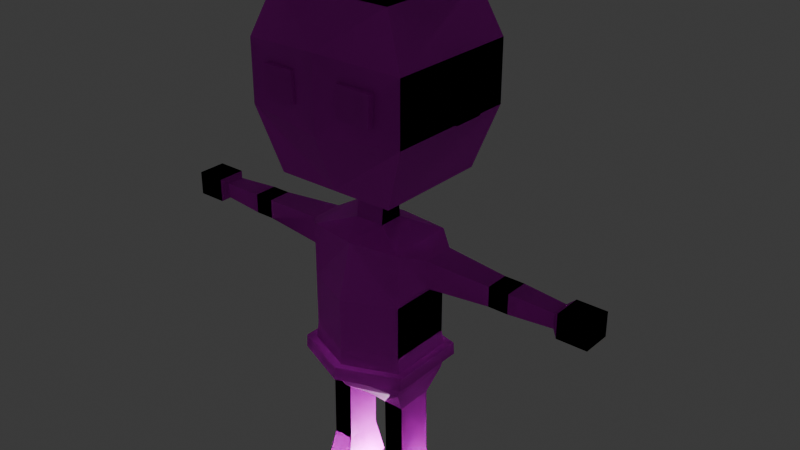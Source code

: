# Source: l.blend  (saved by Blender 4.0.36; exported with 4.5.12 LTS)
import bpy
from mathutils import Matrix  # noqa: F401  (used for matrix-valued properties, if any)

bpy.ops.wm.read_factory_settings(use_empty=True)
scene = bpy.context.scene
scene.name = 'Scene'

# ---- collections
col_collection = bpy.data.collections.new('Collection'); scene.collection.children.link(col_collection)

# ---- images (referenced by path relative to the original .blend; pixels are not part of the script)
import os
ASSET_DIR = os.environ.get("B2B_ASSET_DIR", "")  # directory of the original .blend (textures are referenced by path, not embedded)
HERE = os.path.dirname(os.path.abspath(__file__))  # packed textures are extracted next to this script under _unpacked/

def load_image(name, relpath, width, height, colorspace="sRGB"):
    """Load a texture the original file referenced (path relative to the .blend, or extracted next to this script)."""
    p = next((c for c in (os.path.join(HERE, relpath), os.path.join(ASSET_DIR, relpath)) if relpath and os.path.exists(c)), "")
    if p:
        img = bpy.data.images.load(p, check_existing=True)
        img.name = name
    else:  # same state as the original file: an image datablock whose file is absent (Cycles renders it pink)
        img = bpy.data.images.new(name, width, height)
        img.source = "FILE"
        img.filepath = "//" + (relpath or name)
    img.colorspace_settings.name = colorspace
    return img
img_imphenziapalette01_png = load_image('ImphenziaPalette01.png', 'Downloads/ImphenziaPalette01.png', 1024, 1024, 'sRGB')

# ---- materials (node trees are filled in below, after node groups)
mat_material = bpy.data.materials.new('Material')
mat_material.alpha_threshold = 0.0
mat_material.use_transparent_shadow = False
mat_material.roughness = 0.5
mat_material.line_color = (0.0, 0.0, 0.0, 1.0)

# ---- material node trees
mat_material.use_nodes = True; mat_material.node_tree.nodes.clear()
_N = mat_material.node_tree.nodes; _L = mat_material.node_tree.links
n0 = _N.new('ShaderNodeOutputMaterial'); n0.name = 'Material Output'; n0.location = (300, 300)
n1 = _N.new('ShaderNodeBsdfPrincipled'); n1.name = 'Principled BSDF'; n1.location = (10, 300)
n1.inputs[3].default_value = 1.45
n2 = _N.new('ShaderNodeTexImage'); n2.name = 'Image Texture'; n2.location = (-330, 234)
n2.image = img_imphenziapalette01_png
n2.interpolation = 'Closest'
_L.new(n1.outputs[0], n0.inputs[0])
_L.new(n2.outputs[0], n1.inputs[0])
n0.is_active_output = True

# ---- world
world_world = bpy.data.worlds.new('World'); scene.world = world_world
world_world.use_nodes = True; world_world.node_tree.nodes.clear()
_N = world_world.node_tree.nodes; _L = world_world.node_tree.links
n0 = _N.new('ShaderNodeOutputWorld'); n0.name = 'World Output'; n0.location = (300, 300)
n1 = _N.new('ShaderNodeBackground'); n1.name = 'Background'; n1.location = (10, 300)
n1.inputs[0].default_value = (0.05088, 0.05088, 0.05088, 1.0)
_L.new(n1.outputs[0], n0.inputs[0])
n0.is_active_output = True
world_world.color = (0.05088, 0.05088, 0.05088)
world_world.use_sun_shadow = False
world_world.sun_shadow_jitter_overblur = 0.0

# ---- lights
light_point_001 = bpy.data.lights.new('Point.001', 'POINT')
light_point_001.transmission_factor = 0.0
light_point_001.use_soft_falloff = False
light_point_001.shadow_maximum_resolution = 0.006
light_point_001.use_absolute_resolution = True

# ---- meshes
me_cube = bpy.data.meshes.new('Cube')
me_cube.from_pydata([(0.1571, 0.1021, 0.908), (0.05247, 0.1021, 0.3946), (0.1571, -0.1021, 0.9002), (0.05247, -0.1021, 0.3946), (0.0, 0.1021, 0.3946), (0.0, -0.1259, 0.9002), (0.0, -0.1021, 0.3946), (0.0, 0.1177, 0.908), (0.1571, 0.1021, 0.7316), (0.1571, 0.1021, 0.5631), (0.1571, -0.1021, 0.7316), (0.1571, -0.1021, 0.5631), (0.0, -0.1726, 0.7316), (0.0, -0.1726, 0.5631), (0.0, 0.1177, 0.7316), (0.0, 0.1335, 0.5631), (0.1571, 0.1021, 0.4312), (0.1571, -0.1021, 0.4312), (0.0, -0.1543, 0.4312), (0.0, 0.1335, 0.4312), (0.1354, 0.05975, 0.3532), (0.07051, 0.05975, 0.3524), (0.1354, -0.05975, 0.3532), (0.07051, -0.05975, 0.3524), (0.1374, 0.05975, 0.1812), (0.07253, 0.05975, 0.1804), (0.1374, -0.05975, 0.1812), (0.07253, -0.05975, 0.1804), (0.1376, 0.05975, 0.1627), (0.07275, 0.05975, 0.162), (0.1376, -0.05975, 0.1627), (0.07275, -0.05975, 0.162), (0.1378, 0.05975, 0.1417), (0.073, 0.05975, 0.1409), (0.1378, -0.05975, 0.1417), (0.073, -0.05975, 0.1409), (0.1395, 0.05975, 0.001131), (0.07465, 0.05975, 0.0003669), (0.1395, -0.05975, 0.001131), (0.07465, -0.05975, 0.0003669), (0.14, 0.05975, -0.03952), (0.07513, 0.05975, -0.04028), (0.14, -0.05975, -0.03952), (0.07513, -0.05975, -0.04028), (0.1395, -0.1244, -0.004954), (0.07465, -0.1244, -0.005717), (0.14, -0.1244, -0.03952), (0.07513, -0.1244, -0.04028), (0.1395, -0.1764, -0.02322), (0.07465, -0.1764, -0.02398), (0.14, -0.1764, -0.03952), (0.07513, -0.1764, -0.04028), (0.06, 0.08636, 0.01845), (0.06, -0.08636, 0.01845), (0.1537, 0.08636, 0.01955), (0.1537, -0.08636, 0.01955), (0.212, 0.05937, 0.881), (0.212, -0.04496, 0.881), (0.212, 0.05937, 0.7949), (0.212, -0.04496, 0.7949), (0.4137, 0.04467, 0.8689), (0.4137, -0.03026, 0.8689), (0.4137, 0.04467, 0.807), (0.4137, -0.03026, 0.807), (0.4424, 0.04467, 0.8689), (0.4424, -0.03026, 0.8689), (0.4424, 0.04467, 0.807), (0.4424, -0.03026, 0.807), (0.4759, 0.04467, 0.8689), (0.4759, -0.03026, 0.8689), (0.4759, 0.04467, 0.807), (0.4759, -0.03026, 0.807), (0.6146, 0.03603, 0.8618), (0.6146, -0.02161, 0.8618), (0.6146, 0.03603, 0.8142), (0.6146, -0.02161, 0.8142), (0.6338, 0.05295, 0.8757), (0.6338, -0.03853, 0.8757), (0.6338, 0.05295, 0.8002), (0.6338, -0.03853, 0.8002), (0.7271, 0.05295, 0.8757), (0.7271, -0.03853, 0.8757), (0.7271, 0.05295, 0.8002), (0.7271, -0.03853, 0.8002), (0.04656, 0.03982, 0.9358), (0.04656, -0.03982, 0.9358), (0.0, 0.03982, 0.9358), (0.0, -0.03982, 0.9358), (0.04656, 0.03069, 1.027), (0.04656, -0.03069, 1.027), (0.0, 0.03069, 1.027), (0.0, -0.03069, 1.027), (0.1913, 0.1817, 1.082), (0.1913, -0.1817, 1.082), (0.0, 0.1817, 1.082), (0.0, -0.1817, 1.082), (0.1913, 0.1817, 1.623), (0.1913, -0.1817, 1.623), (0.0, 0.1817, 1.623), (0.0, -0.1817, 1.623), (0.0, 0.2493, 1.259), (0.0, 0.2493, 1.487), (0.2587, -0.2141, 1.278), (0.2587, -0.2141, 1.468), (0.0, -0.2493, 1.487), (0.0, -0.2493, 1.259), (0.2587, 0.2141, 1.278), (0.2587, 0.2141, 1.468), (0.1618, 0.1088, 0.5158), (0.1618, -0.1076, 0.5158), (0.0, -0.1736, 0.5158), (0.0, 0.1421, 0.5158), (0.163, 0.1107, 0.4757), (0.163, -0.1092, 0.4757), (0.0, -0.1763, 0.4757), (0.0, 0.1445, 0.4757), (0.1847, 0.1272, 0.5174), (0.1862, -0.1238, 0.5173), (0.0, 0.1708, 0.5174), (0.0, -0.2008, 0.5174), (0.1857, 0.1294, 0.4774), (0.1873, -0.1256, 0.4773), (0.0, -0.2035, 0.4774), (0.0, 0.1732, 0.4774), (0.2587, -0.0491, 1.307), (0.2587, -0.0491, 1.439), (0.2587, 0.0491, 1.307), (0.2587, 0.0491, 1.439), (0.1796, -0.22, 1.323), (0.1847, -0.2202, 1.417), (0.07842, -0.2233, 1.423), (0.07333, -0.2231, 1.329), (0.1265, -0.2216, 1.326), (0.1315, -0.2218, 1.42), (0.1803, -0.2445, 1.323), (0.1854, -0.2447, 1.417), (0.07405, -0.2476, 1.329), (0.07913, -0.2478, 1.423), (0.1272, -0.2461, 1.326), (0.1323, -0.2463, 1.42), (0.2685, 0.0491, 1.439), (0.2685, 0.0491, 1.307), (0.2685, -0.0491, 1.439), (0.2685, -0.0491, 1.307), (0.3086, 0.0491, 1.439), (0.3086, -0.0491, 1.439), (0.3086, 0.0491, 1.307), (0.3086, -0.0491, 1.307)], [], [(4, 1, 3, 6), (2, 10, 59, 57), (14, 7, 0, 8), (0, 7, 86, 84), (10, 2, 5, 12), (109, 11, 13, 110), (11, 10, 12, 13), (111, 15, 9, 108), (15, 14, 8, 9), (108, 9, 11, 109), (9, 8, 10, 11), (3, 1, 21, 23), (4, 19, 16, 1), (3, 17, 18, 6), (23, 21, 25, 27), (17, 3, 23, 22), (16, 17, 22, 20), (1, 16, 20, 21), (25, 24, 28, 29), (21, 20, 24, 25), (20, 22, 26, 24), (22, 23, 27, 26), (28, 30, 34, 32), (24, 26, 30, 28), (26, 27, 31, 30), (27, 25, 29, 31), (53, 52, 37, 39), (30, 31, 35, 34), (31, 29, 33, 35), (29, 28, 32, 33), (36, 38, 42, 40), (52, 54, 36, 37), (54, 55, 38, 36), (55, 53, 39, 38), (41, 40, 42, 43), (43, 42, 46, 47), (39, 37, 41, 43), (37, 36, 40, 41), (45, 47, 51, 49), (39, 43, 47, 45), (38, 39, 45, 44), (42, 38, 44, 46), (48, 49, 51, 50), (47, 46, 50, 51), (46, 44, 48, 50), (44, 45, 49, 48), (34, 35, 53, 55), (32, 34, 55, 54), (33, 32, 54, 52), (35, 33, 52, 53), (57, 59, 63, 61), (10, 8, 58, 59), (8, 0, 56, 58), (0, 2, 57, 56), (63, 62, 66, 67), (56, 57, 61, 60), (59, 58, 62, 63), (58, 56, 60, 62), (65, 67, 71, 69), (62, 60, 64, 66), (61, 63, 67, 65), (60, 61, 65, 64), (69, 71, 75, 73), (64, 65, 69, 68), (67, 66, 70, 71), (66, 64, 68, 70), (74, 72, 76, 78), (68, 69, 73, 72), (71, 70, 74, 75), (70, 68, 72, 74), (77, 79, 83, 81), (73, 75, 79, 77), (72, 73, 77, 76), (75, 74, 78, 79), (82, 80, 81, 83), (76, 77, 81, 80), (79, 78, 82, 83), (78, 76, 80, 82), (87, 85, 89, 91), (2, 0, 84, 85), (5, 2, 85, 87), (88, 90, 94, 92), (85, 84, 88, 89), (84, 86, 90, 88), (104, 103, 97, 99), (91, 89, 93, 95), (89, 88, 92, 93), (96, 98, 99, 97), (103, 107, 96, 97), (107, 101, 98, 96), (92, 94, 100, 106), (106, 100, 101, 107), (93, 92, 106, 102), (102, 106, 107, 103), (95, 93, 102, 105), (105, 102, 103, 104), (111, 108, 116, 118), (114, 113, 121, 122), (113, 112, 120, 121), (17, 113, 114, 18), (19, 115, 112, 16), (16, 112, 113, 17), (120, 116, 117, 121), (123, 118, 116, 120), (121, 117, 119, 122), (112, 115, 123, 120), (109, 110, 119, 117), (108, 109, 117, 116), (124, 125, 127, 126), (132, 133, 129, 128), (131, 130, 133, 132), (138, 134, 135, 139), (136, 138, 139, 137), (132, 128, 134, 138), (131, 132, 138, 136), (128, 129, 135, 134), (129, 133, 139, 135), (133, 130, 137, 139), (130, 131, 136, 137), (126, 127, 140, 141), (127, 125, 142, 140), (125, 124, 143, 142), (124, 126, 141, 143), (141, 140, 144, 146), (147, 146, 144, 145), (140, 142, 145, 144), (142, 143, 147, 145), (143, 141, 146, 147)])
_uv = me_cube.uv_layers.new(name='UVMap')
_uv.uv.foreach_set('vector', [0.439, 0.1833, 0.439, 0.1833, 0.439, 0.1833, 0.439, 0.1833, 0.06549, 0.8081, 0.06549, 0.8081, 0.06549, 0.8081, 0.06549, 0.8081, 0.06549, 0.8081, 0.06549, 0.8081, 0.06549, 0.8081, 0.06549, 0.8081, 0.06549, 0.8081, 0.06549, 0.8081, 0.06549, 0.8081, 0.06549, 0.8081, 0.06549, 0.8081, 0.06549, 0.8081, 0.06549, 0.8081, 0.06549, 0.8081, 0.06549, 0.8081, 0.06549, 0.8081, 0.06549, 0.8081, 0.06549, 0.8081, 0.06549, 0.8081, 0.06549, 0.8081, 0.06549, 0.8081, 0.06549, 0.8081, 0.06549, 0.8081, 0.06549, 0.8081, 0.06549, 0.8081, 0.06549, 0.8081, 0.06549, 0.8081, 0.06549, 0.8081, 0.06549, 0.8081, 0.06549, 0.8081, 0.06549, 0.8081, 0.06549, 0.8081, 0.06549, 0.8081, 0.06549, 0.8081, 0.06549, 0.8081, 0.06549, 0.8081, 0.06549, 0.8081, 0.06549, 0.8081, 0.439, 0.1833, 0.439, 0.1833, 0.439, 0.1833, 0.439, 0.1833, 0.439, 0.1833, 0.439, 0.1833, 0.439, 0.1833, 0.439, 0.1833, 0.439, 0.1833, 0.439, 0.1833, 0.439, 0.1833, 0.439, 0.1833, 0.439, 0.1833, 0.439, 0.1833, 0.439, 0.1833, 0.439, 0.1833, 0.439, 0.1833, 0.439, 0.1833, 0.439, 0.1833, 0.439, 0.1833, 0.439, 0.1833, 0.439, 0.1833, 0.439, 0.1833, 0.439, 0.1833, 0.439, 0.1833, 0.439, 0.1833, 0.439, 0.1833, 0.439, 0.1833, 0.439, 0.1833, 0.439, 0.1833, 0.439, 0.1833, 0.439, 0.1833, 0.439, 0.1833, 0.439, 0.1833, 0.439, 0.1833, 0.439, 0.1833, 0.439, 0.1833, 0.439, 0.1833, 0.439, 0.1833, 0.439, 0.1833, 0.439, 0.1833, 0.439, 0.1833, 0.439, 0.1833, 0.439, 0.1833, 0.439, 0.1833, 0.439, 0.1833, 0.439, 0.1833, 0.439, 0.1833, 0.439, 0.1833, 0.439, 0.1833, 0.439, 0.1833, 0.439, 0.1833, 0.439, 0.1833, 0.439, 0.1833, 0.439, 0.1833, 0.439, 0.1833, 0.439, 0.1833, 0.439, 0.1833, 0.439, 0.1833, 0.439, 0.1833, 0.439, 0.1833, 0.439, 0.1833, 0.439, 0.1833, 0.439, 0.1833, 0.439, 0.1833, 0.439, 0.1833, 0.439, 0.1833, 0.439, 0.1833, 0.439, 0.1833, 0.439, 0.1833, 0.439, 0.1833, 0.439, 0.1833, 0.439, 0.1833, 0.439, 0.1833, 0.439, 0.1833, 0.439, 0.1833, 0.2953, 0.05403, 0.2953, 0.05403, 0.2953, 0.05403, 0.2953, 0.05403, 0.439, 0.1833, 0.439, 0.1833, 0.439, 0.1833, 0.439, 0.1833, 0.439, 0.1833, 0.439, 0.1833, 0.439, 0.1833, 0.439, 0.1833, 0.439, 0.1833, 0.439, 0.1833, 0.439, 0.1833, 0.439, 0.1833, 0.2953, 0.05403, 0.2953, 0.05403, 0.2953, 0.05403, 0.2953, 0.05403, 0.2953, 0.05403, 0.2953, 0.05403, 0.2953, 0.05403, 0.2953, 0.05403, 0.2953, 0.05403, 0.2953, 0.05403, 0.2953, 0.05403, 0.2953, 0.05403, 0.2953, 0.05403, 0.2953, 0.05403, 0.2953, 0.05403, 0.2953, 0.05403, 0.2953, 0.05403, 0.2953, 0.05403, 0.2953, 0.05403, 0.2953, 0.05403, 0.2953, 0.05403, 0.2953, 0.05403, 0.2953, 0.05403, 0.2953, 0.05403, 0.2953, 0.05403, 0.2953, 0.05403, 0.2953, 0.05403, 0.2953, 0.05403, 0.2953, 0.05403, 0.2953, 0.05403, 0.2953, 0.05403, 0.2953, 0.05403, 0.2953, 0.05403, 0.2953, 0.05403, 0.2953, 0.05403, 0.2953, 0.05403, 0.2953, 0.05403, 0.2953, 0.05403, 0.2953, 0.05403, 0.2953, 0.05403, 0.2953, 0.05403, 0.2953, 0.05403, 0.2953, 0.05403, 0.2953, 0.05403, 0.2953, 0.05403, 0.2953, 0.05403, 0.2953, 0.05403, 0.2953, 0.05403, 0.439, 0.1833, 0.439, 0.1833, 0.439, 0.1833, 0.439, 0.1833, 0.439, 0.1833, 0.439, 0.1833, 0.439, 0.1833, 0.439, 0.1833, 0.439, 0.1833, 0.439, 0.1833, 0.439, 0.1833, 0.439, 0.1833, 0.439, 0.1833, 0.439, 0.1833, 0.439, 0.1833, 0.439, 0.1833, 0.06549, 0.8081, 0.06549, 0.8081, 0.06549, 0.8081, 0.06549, 0.8081, 0.06549, 0.8081, 0.06549, 0.8081, 0.06549, 0.8081, 0.06549, 0.8081, 0.06549, 0.8081, 0.06549, 0.8081, 0.06549, 0.8081, 0.06549, 0.8081, 0.06549, 0.8081, 0.06549, 0.8081, 0.06549, 0.8081, 0.06549, 0.8081, 0.06549, 0.8081, 0.06549, 0.8081, 0.06549, 0.8081, 0.06549, 0.8081, 0.06549, 0.8081, 0.06549, 0.8081, 0.06549, 0.8081, 0.06549, 0.8081, 0.06549, 0.8081, 0.06549, 0.8081, 0.06549, 0.8081, 0.06549, 0.8081, 0.06549, 0.8081, 0.06549, 0.8081, 0.06549, 0.8081, 0.06549, 0.8081, 0.06549, 0.8081, 0.06549, 0.8081, 0.06549, 0.8081, 0.06549, 0.8081, 0.06549, 0.8081, 0.06549, 0.8081, 0.06549, 0.8081, 0.06549, 0.8081, 0.06549, 0.8081, 0.06549, 0.8081, 0.06549, 0.8081, 0.06549, 0.8081, 0.06549, 0.8081, 0.06549, 0.8081, 0.06549, 0.8081, 0.06549, 0.8081, 0.06549, 0.8081, 0.06549, 0.8081, 0.06549, 0.8081, 0.06549, 0.8081, 0.06549, 0.8081, 0.06549, 0.8081, 0.06549, 0.8081, 0.06549, 0.8081, 0.06549, 0.8081, 0.06549, 0.8081, 0.06549, 0.8081, 0.06549, 0.8081, 0.06549, 0.8081, 0.06549, 0.8081, 0.06549, 0.8081, 0.06549, 0.8081, 0.1948, 0.4347, 0.1948, 0.4347, 0.1948, 0.4347, 0.1948, 0.4347, 0.06549, 0.8081, 0.06549, 0.8081, 0.06549, 0.8081, 0.06549, 0.8081, 0.06549, 0.8081, 0.06549, 0.8081, 0.06549, 0.8081, 0.06549, 0.8081, 0.06549, 0.8081, 0.06549, 0.8081, 0.06549, 0.8081, 0.06549, 0.8081, 0.1948, 0.4347, 0.1948, 0.4347, 0.1948, 0.4347, 0.1948, 0.4347, 0.1948, 0.4347, 0.1948, 0.4347, 0.1948, 0.4347, 0.1948, 0.4347, 0.1948, 0.4347, 0.1948, 0.4347, 0.1948, 0.4347, 0.1948, 0.4347, 0.1948, 0.4347, 0.1948, 0.4347, 0.1948, 0.4347, 0.1948, 0.4347, 0.1948, 0.4347, 0.1948, 0.4347, 0.1948, 0.4347, 0.1948, 0.4347, 0.1948, 0.4347, 0.1948, 0.4347, 0.1948, 0.4347, 0.1948, 0.4347, 0.1948, 0.4347, 0.1948, 0.4347, 0.1948, 0.4347, 0.1948, 0.4347, 0.1948, 0.4347, 0.1948, 0.4347, 0.1948, 0.4347, 0.1948, 0.4347, 0.1948, 0.4347, 0.1948, 0.4347, 0.1948, 0.4347, 0.1948, 0.4347, 0.06549, 0.8081, 0.06549, 0.8081, 0.06549, 0.8081, 0.06549, 0.8081, 0.06549, 0.8081, 0.06549, 0.8081, 0.06549, 0.8081, 0.06549, 0.8081, 0.1948, 0.4347, 0.1948, 0.4347, 0.1948, 0.4347, 0.1948, 0.4347, 0.1948, 0.4347, 0.1948, 0.4347, 0.1948, 0.4347, 0.1948, 0.4347, 0.1948, 0.4347, 0.1948, 0.4347, 0.1948, 0.4347, 0.1948, 0.4347, 0.1948, 0.4347, 0.1948, 0.4347, 0.1948, 0.4347, 0.1948, 0.4347, 0.1948, 0.4347, 0.1948, 0.4347, 0.1948, 0.4347, 0.1948, 0.4347, 0.1948, 0.4347, 0.1948, 0.4347, 0.1948, 0.4347, 0.1948, 0.4347, 0.1948, 0.4347, 0.1948, 0.4347, 0.1948, 0.4347, 0.1948, 0.4347, 0.1948, 0.4347, 0.1948, 0.4347, 0.1948, 0.4347, 0.1948, 0.4347, 0.1948, 0.4347, 0.1948, 0.4347, 0.1948, 0.4347, 0.1948, 0.4347, 0.1948, 0.4347, 0.1948, 0.4347, 0.1948, 0.4347, 0.1948, 0.4347, 0.1948, 0.4347, 0.1948, 0.4347, 0.1948, 0.4347, 0.1948, 0.4347, 0.1948, 0.4347, 0.1948, 0.4347, 0.1948, 0.4347, 0.1948, 0.4347, 0.1948, 0.4347, 0.1948, 0.4347, 0.1948, 0.4347, 0.1948, 0.4347, 0.1948, 0.4347, 0.1948, 0.4347, 0.1948, 0.4347, 0.1948, 0.4347, 0.1948, 0.4347, 0.1948, 0.4347, 0.1948, 0.4347, 0.1948, 0.4347, 0.6939, 0.4275, 0.6939, 0.4275, 0.6939, 0.4275, 0.6939, 0.4275, 0.6831, 0.4311, 0.6831, 0.4311, 0.6831, 0.4311, 0.6831, 0.4311, 0.6831, 0.4311, 0.6831, 0.4311, 0.6831, 0.4311, 0.6831, 0.4311, 0.439, 0.1833, 0.439, 0.1833, 0.439, 0.1833, 0.439, 0.1833, 0.439, 0.1833, 0.439, 0.1833, 0.439, 0.1833, 0.439, 0.1833, 0.439, 0.1833, 0.439, 0.1833, 0.439, 0.1833, 0.439, 0.1833, 0.6831, 0.4311, 0.6831, 0.4311, 0.6831, 0.4311, 0.6831, 0.4311, 0.6831, 0.4311, 0.6831, 0.4311, 0.6831, 0.4311, 0.6831, 0.4311, 0.6831, 0.4311, 0.6831, 0.4311, 0.6831, 0.4311, 0.6831, 0.4311, 0.6831, 0.4311, 0.6831, 0.4311, 0.6831, 0.4311, 0.6831, 0.4311, 0.6939, 0.4275, 0.6939, 0.4275, 0.6939, 0.4275, 0.6939, 0.4275, 0.6939, 0.4275, 0.6939, 0.4275, 0.6939, 0.4275, 0.6939, 0.4275, 0.1948, 0.4347, 0.1948, 0.4347, 0.1948, 0.4347, 0.1948, 0.4347, 0.08344, 0.9374, 0.08344, 0.9374, 0.08344, 0.9374, 0.08344, 0.9374, 0.974, 0.4275, 0.974, 0.4275, 0.974, 0.4275, 0.974, 0.4275, 0.08344, 0.9374, 0.08344, 0.9374, 0.08344, 0.9374, 0.08344, 0.9374, 0.974, 0.4275, 0.974, 0.4275, 0.974, 0.4275, 0.974, 0.4275, 0.08344, 0.9374, 0.08344, 0.9374, 0.08344, 0.9374, 0.08344, 0.9374, 0.974, 0.4275, 0.974, 0.4275, 0.974, 0.4275, 0.974, 0.4275, 0.08344, 0.9374, 0.08344, 0.9374, 0.08344, 0.9374, 0.08344, 0.9374, 0.08344, 0.9374, 0.08344, 0.9374, 0.08344, 0.9374, 0.08344, 0.9374, 0.974, 0.4275, 0.974, 0.4275, 0.974, 0.4275, 0.974, 0.4275, 0.974, 0.4275, 0.974, 0.4275, 0.974, 0.4275, 0.974, 0.4275, 0.1948, 0.4347, 0.1948, 0.4347, 0.1948, 0.4347, 0.1948, 0.4347, 0.1948, 0.4347, 0.1948, 0.4347, 0.1948, 0.4347, 0.1948, 0.4347, 0.1948, 0.4347, 0.1948, 0.4347, 0.1948, 0.4347, 0.1948, 0.4347, 0.1948, 0.4347, 0.1948, 0.4347, 0.1948, 0.4347, 0.1948, 0.4347, 0.1948, 0.4347, 0.1948, 0.4347, 0.1948, 0.4347, 0.1948, 0.4347, 0.1948, 0.4347, 0.1948, 0.4347, 0.1948, 0.4347, 0.1948, 0.4347, 0.1948, 0.4347, 0.1948, 0.4347, 0.1948, 0.4347, 0.1948, 0.4347, 0.1948, 0.4347, 0.1948, 0.4347, 0.1948, 0.4347, 0.1948, 0.4347, 0.1948, 0.4347, 0.1948, 0.4347, 0.1948, 0.4347, 0.1948, 0.4347])
me_cube.materials.append(mat_material)
me_cube.use_mirror_vertex_groups = False
me_cube.update()
me_cube_001 = bpy.data.meshes.new('Cube.001')
me_cube_001.from_pydata([(0.2042, 0.217, 1.678), (0.2042, -0.2059, 1.678), (0.0, 0.217, 1.678), (0.0, -0.2059, 1.678), (0.0, 0.2956, 1.52), (0.2827, -0.2437, 1.498), (0.0, -0.2846, 1.52), (0.2827, 0.2547, 1.498), (0.1025, 0.006235, 1.755), (0.1025, 0.004792, 1.755), (0.0, 0.006235, 1.755), (0.0, 0.004792, 1.755)], [], [(6, 5, 1, 3), (0, 2, 10, 8), (5, 7, 0, 1), (7, 4, 2, 0), (4, 7, 5, 6), (8, 10, 11, 9), (3, 1, 9, 11), (1, 0, 8, 9)])
_uv = me_cube_001.uv_layers.new(name='UVMap')
_uv.uv.foreach_set('vector', [0.06549, 0.564, 0.06549, 0.564, 0.06549, 0.564, 0.06549, 0.564, 0.06549, 0.564, 0.06549, 0.564, 0.06549, 0.564, 0.06549, 0.564, 0.06549, 0.564, 0.06549, 0.564, 0.06549, 0.564, 0.06549, 0.564, 0.06549, 0.564, 0.06549, 0.564, 0.06549, 0.564, 0.06549, 0.564, 0.06549, 0.564, 0.06549, 0.564, 0.06549, 0.564, 0.06549, 0.564, 0.06549, 0.564, 0.06549, 0.564, 0.06549, 0.564, 0.06549, 0.564, 0.06549, 0.564, 0.06549, 0.564, 0.06549, 0.564, 0.06549, 0.564, 0.06549, 0.564, 0.06549, 0.564, 0.06549, 0.564, 0.06549, 0.564])
me_cube_001.materials.append(mat_material)
me_cube_001.use_mirror_vertex_groups = False
me_cube_001.update()
arm_armature = bpy.data.armatures.new('Armature')  # bones are not reproduced

# ---- objects
ob_point = bpy.data.objects.new('Point', light_point_001)
ob_assistant = bpy.data.objects.new('Assistant', me_cube)
ob_hat = bpy.data.objects.new('Hat', me_cube_001)
ob_armature = bpy.data.objects.new('Armature', arm_armature)

# ---- transforms, parenting, visibility, modifiers, constraints
ob_point.location = (0.0, 0.0, 0.0)
ob_assistant.parent = ob_armature
ob_assistant.location = (0.0, 0.0, 0.0)
ob_assistant.lock_rotations_4d = False
ob_assistant.empty_display_type = 'ARROWS'
ob_assistant.lineart.crease_threshold = 0.0
_vg = ob_assistant.vertex_groups.new(name='Root')
for _i, _w in zip([1, 3, 4, 6, 9, 12, 13, 15, 17, 18, 19, 21, 23, 108, 109, 110, 111, 112, 113, 114, 115, 116, 117, 118, 119, 120, 121, 122, 123], [0.1952, 0.1432, 0.3706, 0.3117, 0.004375, 0.0003683, 0.1014, 0.1132, 0.01668, 0.2707, 0.3728, 0.01221, 0.01393, 0.01573, 0.01136, 0.1676, 0.222, 0.01732, 0.0249, 0.2043, 0.2734, 0.00315, 0.006779, 0.2306, 0.1773, 0.006207, 0.01412, 0.1913, 0.2456]): _vg.add([_i], _w, 'REPLACE')
_vg = ob_assistant.vertex_groups.new(name='Spine1')
for _i, _w in zip([1, 3, 4, 5, 6, 8, 9, 10, 11, 12, 13, 14, 15, 16, 17, 18, 19, 108, 109, 110, 111, 112, 113, 114, 115, 116, 117, 118, 119, 120, 121, 122, 123], [0.06759, 0.08824, 0.1062, 0.007492, 0.1083, 0.09006, 0.4881, 0.09864, 0.5143, 0.1364, 0.4929, 0.09222, 0.5519, 0.06933, 0.1448, 0.2571, 0.2049, 0.2874, 0.347, 0.4286, 0.4389, 0.1481, 0.2718, 0.3718, 0.3451, 0.2267, 0.3081, 0.4184, 0.4171, 0.1732, 0.2867, 0.3993, 0.393]): _vg.add([_i], _w, 'REPLACE')
_vg = ob_assistant.vertex_groups.new(name='Spine2')
for _i, _w in zip([0, 2, 5, 7, 8, 9, 10, 11, 12, 13, 14, 15, 18, 19, 58, 59, 84, 85, 86, 87, 108, 109, 110, 111, 112, 113, 114, 115, 116, 117, 118, 119, 120, 121, 122, 123], [0.0727, 0.08282, 0.6158, 0.6255, 0.5504, 0.1265, 0.5613, 0.1321, 0.6548, 0.1961, 0.7654, 0.1726, 0.05289, 0.01137, 0.07071, 0.05503, 0.06922, 0.0633, 0.31, 0.3022, 0.07322, 0.08227, 0.1408, 0.1146, 0.01674, 0.03061, 0.07705, 0.05132, 0.05702, 0.06583, 0.09468, 0.1218, 0.03393, 0.05009, 0.09353, 0.06779]): _vg.add([_i], _w, 'REPLACE')
_vg = ob_assistant.vertex_groups.new(name='Head')
for _i, _w in zip([84, 85, 87, 88, 89, 90, 91, 92, 93, 94, 95, 96, 97, 98, 99, 100, 101, 102, 103, 104, 105, 106, 107, 124, 125, 126, 127, 128, 129, 130, 131, 132, 133, 134, 135, 136, 137, 138, 139, 140, 141, 142, 143, 144, 145, 146, 147], [0.01839, 0.03203, 0.01425, 0.9543, 0.9675, 0.9597, 0.9725, 0.9894, 0.9917, 0.9882, 0.9916, 0.9994, 0.9995, 0.9995, 0.9995, 0.9962, 0.9988, 0.9974, 0.999, 0.999, 0.997, 0.9968, 0.9988, 1.0, 1.0, 1.0, 1.0, 1.0, 1.0, 1.0, 1.0, 1.0, 1.0, 1.0, 1.0, 1.0, 1.0, 1.0, 1.0, 1.0, 1.0, 1.0, 1.0, 1.0, 1.0, 1.0, 1.0]): _vg.add([_i], _w, 'REPLACE')
_vg = ob_assistant.vertex_groups.new(name='Shoulder.L')
for _i, _w in zip([0, 2, 5, 7, 8, 9, 10, 11, 12, 13, 14, 56, 57, 58, 59, 84, 85, 86, 87, 88, 89, 108, 109, 110, 119], [0.7121, 0.7065, 0.263, 0.229, 0.2715, 0.05298, 0.244, 0.05141, 0.1101, 0.02817, 0.07676, 0.2343, 0.1745, 0.7691, 0.8198, 0.825, 0.8435, 0.3929, 0.3787, 0.02309, 0.002668, 0.007094, 0.01078, 0.008775, 0.001145]): _vg.add([_i], _w, 'REPLACE')
_vg = ob_assistant.vertex_groups.new(name='UpperArm.L')
for _i, _w in zip([0, 2, 5, 7, 8, 10, 56, 57, 58, 59, 60, 61, 62, 63, 64, 65, 66, 67, 68, 69, 70, 71], [0.2035, 0.185, 0.007263, 0.00583, 0.00601, 0.02314, 0.7463, 0.803, 0.1383, 0.107, 0.9004, 0.8824, 0.8976, 0.8708, 0.2589, 0.305, 0.2442, 0.2935, 0.03231, 0.05931, 0.02296, 0.055]): _vg.add([_i], _w, 'REPLACE')
_vg = ob_assistant.vertex_groups.new(name='LowerArm.L')
for _i, _w in zip([60, 61, 62, 63, 64, 65, 66, 67, 68, 69, 70, 71, 72, 73, 74, 75], [0.09187, 0.1081, 0.08512, 0.1053, 0.7306, 0.6795, 0.744, 0.6876, 0.9246, 0.8968, 0.9314, 0.9025, 0.004557, 0.00433, 0.001079, 0.0002861]): _vg.add([_i], _w, 'REPLACE')
_vg = ob_assistant.vertex_groups.new(name='Hand.L')
for _i, _w in zip([68, 69, 70, 71, 72, 73, 74, 75, 76, 77, 78, 79, 80, 81, 82, 83], [0.01777, 0.03647, 0.01287, 0.03259, 0.9714, 0.9711, 0.9734, 0.9733, 0.9901, 0.9901, 0.9911, 0.991, 0.9986, 0.9985, 0.9987, 0.9988]): _vg.add([_i], _w, 'REPLACE')
_vg = ob_assistant.vertex_groups.new(name='Shoulder.R')
for _i, _w in zip([5, 7, 84, 85, 86, 87], [0.02648, 0.08608, 0.05416, 0.02504, 0.2719, 0.2833]): _vg.add([_i], _w, 'REPLACE')
_vg = ob_assistant.vertex_groups.new(name='UpperArm.R')
_vg = ob_assistant.vertex_groups.new(name='LowerArm.R')
_vg = ob_assistant.vertex_groups.new(name='Hand.R')
_vg = ob_assistant.vertex_groups.new(name='UpperLeg.L')
for _i, _w in zip([1, 3, 4, 6, 8, 9, 10, 11, 12, 13, 14, 15, 16, 17, 18, 19, 20, 21, 22, 23, 24, 25, 26, 27, 28, 29, 30, 31, 32, 33, 34, 35, 52, 53, 54, 55, 108, 109, 110, 111, 112, 113, 114, 115, 116, 117, 118, 119, 120, 121, 122, 123], [0.7205, 0.3631, 0.0006124, 0.9991, 0.006152, 0.03023, 6.825e-05, 0.0393, 0.04682, 0.0013, 0.00355, 3.869e-05, 0.06928, 0.2134, 0.0, 0.005803, 0.9737, 0.9468, 0.9626, 0.9339, 0.8287, 0.8306, 0.8324, 0.8325, 0.6056, 0.6116, 0.5233, 0.5187, 0.2455, 0.2572, 0.1882, 0.1735, 0.02194, 0.02305, 0.01905, 0.02792, 0.03986, 0.02447, 2.645e-05, 0.05185, 5.028e-05, 0.0001087, 2.318e-06, 0.05217, 0.007744, 5.705e-06, 0.002411, 0.0001284, 2.665e-05, 0.01453, 3.934e-05, 0.04785]): _vg.add([_i], _w, 'REPLACE')
_vg = ob_assistant.vertex_groups.new(name='LowerLeg.L')
for _i, _w in zip([24, 25, 26, 27, 28, 29, 30, 31, 32, 33, 34, 35, 36, 37, 38, 39, 40, 41, 42, 43, 52, 53, 54, 55], [0.1634, 0.1602, 0.1578, 0.1575, 0.3788, 0.3717, 0.4516, 0.4581, 0.7263, 0.7131, 0.7472, 0.7671, 0.5455, 0.5413, 0.05524, 0.05583, 0.4853, 0.4835, 0.00319, 0.001537, 0.731, 0.1618, 0.7371, 0.1584]): _vg.add([_i], _w, 'REPLACE')
_vg = ob_assistant.vertex_groups.new(name='Foot.L')
for _i, _w in zip([32, 33, 34, 35, 36, 37, 38, 39, 40, 41, 42, 43, 44, 45, 46, 47, 48, 49, 50, 51, 52, 53, 54, 55], [0.005656, 0.008389, 0.06433, 0.05905, 0.441, 0.4455, 0.9367, 0.9365, 0.5104, 0.5121, 0.9718, 0.9728, 0.9951, 0.9954, 0.9972, 0.9977, 0.9992, 0.9992, 0.9993, 0.9995, 0.233, 0.8016, 0.2283, 0.8026]): _vg.add([_i], _w, 'REPLACE')
_vg = ob_assistant.vertex_groups.new(name='UpperLeg.R')
_vg = ob_assistant.vertex_groups.new(name='LowerLeg.R')
_vg = ob_assistant.vertex_groups.new(name='Foot.R')
for _i, _w in zip([2, 22, 26, 30, 34, 38, 39, 77, 89, 109, 112, 113, 117, 121], [0.0, 0.0, 0.0, 0.0, 0.0, 0.0, 0.0, 0.0, 0.0, 2.976e-08, 0.008004, 3.905e-05, 1.716e-05, 0.0003025]): _vg.add([_i], _w, 'REPLACE')
_m = ob_assistant.modifiers.new('Mirror', 'MIRROR')
_m.use_clip = True
_m = ob_assistant.modifiers.new('Mirror.001', 'MIRROR')
_m.use_clip = True
_m = ob_assistant.modifiers.new('Armature', 'ARMATURE')
_m.object = ob_armature
ob_hat.location = (0.0, 0.0, 0.0)
ob_hat.lock_rotations_4d = False
ob_hat.empty_display_type = 'ARROWS'
ob_hat.lineart.crease_threshold = 0.0
_m = ob_hat.modifiers.new('Mirror', 'MIRROR')
_m.use_clip = True
_m = ob_hat.modifiers.new('Mirror.001', 'MIRROR')
_m.use_clip = True
_c = ob_hat.constraints.new('CHILD_OF'); _c.name = 'Child Of'
_c.target = ob_armature
_c.subtarget = 'Head'
_c.set_inverse_pending = False
_c.inverse_matrix = ((1.0, 5.206e-07, 0.0, -0.0), (-0.0, 0.0, 1.0, -0.9254), (5.206e-07, -1.0, 0.0, -0.0), (-0.0, 0.0, -0.0, 1.0))
ob_armature.location = (0.0, 0.0, 0.0)
ob_armature.show_in_front = True

# ---- collection membership
scene.collection.objects.link(ob_point)
col_collection.objects.link(ob_assistant)
col_collection.objects.link(ob_hat)
col_collection.objects.link(ob_armature)

# ---- scene / render settings (as saved in the file)
scene.frame_start = 0; scene.frame_end = 39; scene.frame_set(61)
scene.render.engine = 'BLENDER_EEVEE_NEXT'
scene.cycles.sampling_pattern = 'TABULATED_SOBOL'
bpy.context.view_layer.update()

# ---- added for rendering (the .blend has no active camera): camera
cam_auto = bpy.data.cameras.new('AutoCamera')
cam_auto.lens = 50.0
cam_auto.sensor_width = 36.0
cam_auto.clip_end = 1000.0
ob_auto_camera = bpy.data.objects.new('AutoCamera', cam_auto)
scene.collection.objects.link(ob_auto_camera)
ob_auto_camera.location = (1.87057, -2.14898, 2.36515)
ob_auto_camera.rotation_euler = (1.09748, -7.21219e-08, 0.694738)
scene.camera = ob_auto_camera
bpy.context.view_layer.update()
